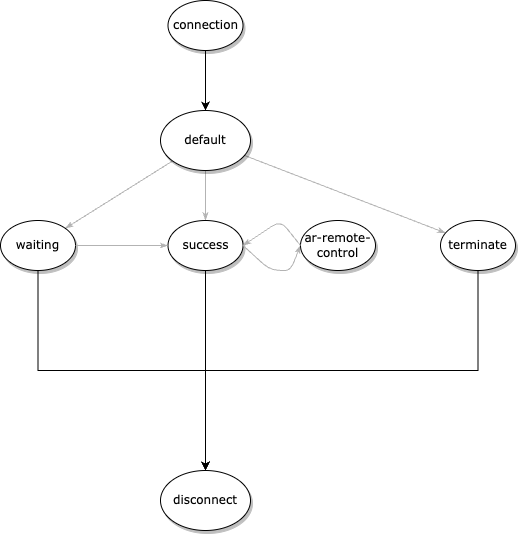

The diagram above was exported from draw.io. Its source (the exported page's mxGraphModel, read from the mxfile embedded in the PNG):
<mxGraphModel dx="1562" dy="897" grid="1" gridSize="10" guides="1" tooltips="1" connect="1" arrows="1" fold="1" page="1" pageScale="1" pageWidth="1100" pageHeight="850" background="none" math="0" shadow="0">
  <root>
    <mxCell id="0" />
    <mxCell id="1" parent="0" />
    <mxCell id="1ea317790d2ca983-12" style="edgeStyle=none;rounded=1;html=1;labelBackgroundColor=none;startArrow=none;startFill=0;startSize=5;endArrow=classicThin;endFill=1;endSize=5;jettySize=auto;orthogonalLoop=1;strokeColor=#B3B3B3;strokeWidth=1;fontFamily=Verdana;fontSize=12" parent="1" source="1ea317790d2ca983-1" target="1ea317790d2ca983-2" edge="1">
      <mxGeometry relative="1" as="geometry" />
    </mxCell>
    <mxCell id="1ea317790d2ca983-13" value="" style="edgeStyle=none;rounded=1;html=1;labelBackgroundColor=none;startArrow=none;startFill=0;startSize=5;endArrow=classicThin;endFill=1;endSize=5;jettySize=auto;orthogonalLoop=1;strokeColor=#B3B3B3;strokeWidth=1;fontFamily=Verdana;fontSize=12" parent="1" source="1ea317790d2ca983-1" target="1ea317790d2ca983-9" edge="1">
      <mxGeometry x="0.0039" relative="1" as="geometry">
        <mxPoint as="offset" />
      </mxGeometry>
    </mxCell>
    <mxCell id="1ea317790d2ca983-14" value="" style="edgeStyle=none;rounded=1;html=1;labelBackgroundColor=none;startArrow=none;startFill=0;startSize=5;endArrow=classicThin;endFill=1;endSize=5;jettySize=auto;orthogonalLoop=1;strokeColor=#B3B3B3;strokeWidth=1;fontFamily=Verdana;fontSize=12" parent="1" source="1ea317790d2ca983-1" target="1ea317790d2ca983-3" edge="1">
      <mxGeometry x="-0.1077" relative="1" as="geometry">
        <mxPoint as="offset" />
      </mxGeometry>
    </mxCell>
    <mxCell id="1ea317790d2ca983-1" value="default" style="ellipse;whiteSpace=wrap;html=1;rounded=0;shadow=1;comic=0;labelBackgroundColor=none;strokeWidth=1;fontFamily=Verdana;fontSize=12;align=center;" parent="1" vertex="1">
      <mxGeometry x="450" y="200" width="90" height="60" as="geometry" />
    </mxCell>
    <mxCell id="IntSV7p7FH12jSbwBsax-18" style="edgeStyle=orthogonalEdgeStyle;rounded=0;orthogonalLoop=1;jettySize=auto;html=1;exitX=0.5;exitY=1;exitDx=0;exitDy=0;" edge="1" parent="1" source="1ea317790d2ca983-2">
      <mxGeometry relative="1" as="geometry">
        <mxPoint x="495" y="570" as="targetPoint" />
      </mxGeometry>
    </mxCell>
    <mxCell id="1ea317790d2ca983-2" value="&lt;span&gt;success&lt;/span&gt;" style="ellipse;whiteSpace=wrap;html=1;rounded=0;shadow=1;comic=0;labelBackgroundColor=none;strokeWidth=1;fontFamily=Verdana;fontSize=12;align=center;" parent="1" vertex="1">
      <mxGeometry x="457.5" y="310" width="75" height="50" as="geometry" />
    </mxCell>
    <mxCell id="IntSV7p7FH12jSbwBsax-20" style="edgeStyle=orthogonalEdgeStyle;rounded=0;orthogonalLoop=1;jettySize=auto;html=1;exitX=0.5;exitY=1;exitDx=0;exitDy=0;entryX=0.5;entryY=0;entryDx=0;entryDy=0;" edge="1" parent="1" source="1ea317790d2ca983-3" target="IntSV7p7FH12jSbwBsax-9">
      <mxGeometry relative="1" as="geometry" />
    </mxCell>
    <mxCell id="1ea317790d2ca983-3" value="&lt;span&gt;terminate&lt;/span&gt;" style="ellipse;whiteSpace=wrap;html=1;rounded=0;shadow=1;comic=0;labelBackgroundColor=none;strokeWidth=1;fontFamily=Verdana;fontSize=12;align=center;" parent="1" vertex="1">
      <mxGeometry x="730" y="310" width="75" height="50" as="geometry" />
    </mxCell>
    <mxCell id="IntSV7p7FH12jSbwBsax-17" style="edgeStyle=orthogonalEdgeStyle;rounded=0;orthogonalLoop=1;jettySize=auto;html=1;exitX=0.5;exitY=1;exitDx=0;exitDy=0;" edge="1" parent="1" source="1ea317790d2ca983-9" target="IntSV7p7FH12jSbwBsax-9">
      <mxGeometry relative="1" as="geometry" />
    </mxCell>
    <mxCell id="1ea317790d2ca983-9" value="waiting" style="ellipse;whiteSpace=wrap;html=1;rounded=0;shadow=1;comic=0;labelBackgroundColor=none;strokeWidth=1;fontFamily=Verdana;fontSize=12;align=center;" parent="1" vertex="1">
      <mxGeometry x="290" y="310" width="75" height="50" as="geometry" />
    </mxCell>
    <mxCell id="IntSV7p7FH12jSbwBsax-1" value="" style="edgeStyle=none;rounded=1;html=1;labelBackgroundColor=none;startArrow=none;startFill=0;startSize=5;endArrow=classicThin;endFill=1;endSize=5;jettySize=auto;orthogonalLoop=1;strokeColor=#B3B3B3;strokeWidth=1;fontFamily=Verdana;fontSize=12;exitX=1;exitY=0.5;exitDx=0;exitDy=0;entryX=0;entryY=0.5;entryDx=0;entryDy=0;" edge="1" parent="1" source="1ea317790d2ca983-2" target="IntSV7p7FH12jSbwBsax-2">
      <mxGeometry relative="1" as="geometry">
        <mxPoint x="478" y="410" as="sourcePoint" />
        <mxPoint x="495" y="460" as="targetPoint" />
        <Array as="points">
          <mxPoint x="560" y="360" />
          <mxPoint x="580" y="360" />
        </Array>
      </mxGeometry>
    </mxCell>
    <mxCell id="IntSV7p7FH12jSbwBsax-2" value="ar-remote-control" style="ellipse;whiteSpace=wrap;html=1;rounded=0;shadow=1;comic=0;labelBackgroundColor=none;strokeWidth=1;fontFamily=Verdana;fontSize=12;align=center;" vertex="1" parent="1">
      <mxGeometry x="590" y="310" width="75" height="50" as="geometry" />
    </mxCell>
    <mxCell id="IntSV7p7FH12jSbwBsax-5" value="" style="edgeStyle=none;rounded=1;html=1;labelBackgroundColor=none;startArrow=none;startFill=0;startSize=5;endArrow=classicThin;endFill=1;endSize=5;jettySize=auto;orthogonalLoop=1;strokeColor=#B3B3B3;strokeWidth=1;fontFamily=Verdana;fontSize=12;exitX=1;exitY=0.5;exitDx=0;exitDy=0;entryX=0;entryY=0.5;entryDx=0;entryDy=0;" edge="1" parent="1" source="1ea317790d2ca983-9" target="1ea317790d2ca983-2">
      <mxGeometry x="-0.0029" relative="1" as="geometry">
        <mxPoint x="478" y="410" as="sourcePoint" />
        <mxPoint x="300" y="486" as="targetPoint" />
        <mxPoint as="offset" />
      </mxGeometry>
    </mxCell>
    <mxCell id="IntSV7p7FH12jSbwBsax-9" value="disconnect" style="ellipse;whiteSpace=wrap;html=1;rounded=0;shadow=1;comic=0;labelBackgroundColor=none;strokeWidth=1;fontFamily=Verdana;fontSize=12;align=center;" vertex="1" parent="1">
      <mxGeometry x="450" y="560" width="90" height="60" as="geometry" />
    </mxCell>
    <mxCell id="IntSV7p7FH12jSbwBsax-10" value="" style="edgeStyle=none;rounded=1;html=1;labelBackgroundColor=none;startArrow=none;startFill=0;startSize=5;endArrow=classicThin;endFill=1;endSize=5;jettySize=auto;orthogonalLoop=1;strokeColor=#B3B3B3;strokeWidth=1;fontFamily=Verdana;fontSize=12;entryX=1;entryY=0.5;entryDx=0;entryDy=0;exitX=0;exitY=0.5;exitDx=0;exitDy=0;" edge="1" parent="1" source="IntSV7p7FH12jSbwBsax-2" target="1ea317790d2ca983-2">
      <mxGeometry relative="1" as="geometry">
        <mxPoint x="648" y="320" as="sourcePoint" />
        <mxPoint x="510" y="370" as="targetPoint" />
        <Array as="points">
          <mxPoint x="570" y="310" />
        </Array>
      </mxGeometry>
    </mxCell>
    <mxCell id="IntSV7p7FH12jSbwBsax-16" style="edgeStyle=orthogonalEdgeStyle;rounded=0;orthogonalLoop=1;jettySize=auto;html=1;exitX=0.5;exitY=1;exitDx=0;exitDy=0;entryX=0.5;entryY=0;entryDx=0;entryDy=0;" edge="1" parent="1" source="IntSV7p7FH12jSbwBsax-15" target="1ea317790d2ca983-1">
      <mxGeometry relative="1" as="geometry" />
    </mxCell>
    <mxCell id="IntSV7p7FH12jSbwBsax-15" value="&lt;span&gt;connection&lt;/span&gt;" style="ellipse;whiteSpace=wrap;html=1;rounded=0;shadow=1;comic=0;labelBackgroundColor=none;strokeWidth=1;fontFamily=Verdana;fontSize=12;align=center;" vertex="1" parent="1">
      <mxGeometry x="457.5" y="90" width="75" height="50" as="geometry" />
    </mxCell>
  </root>
</mxGraphModel>